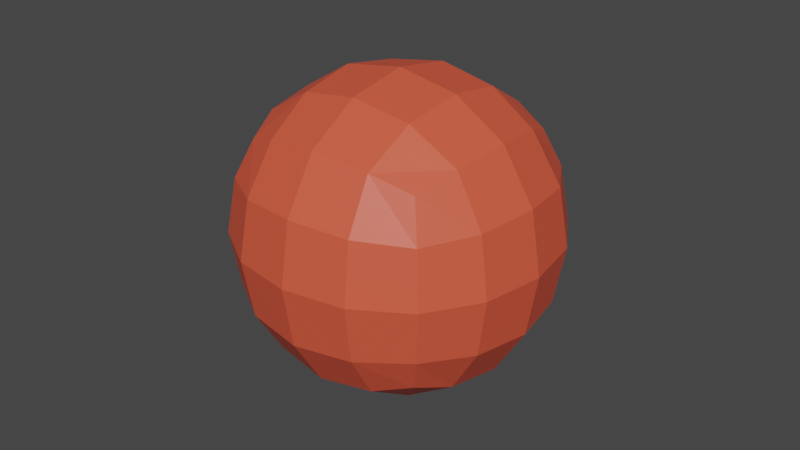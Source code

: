 # Source: saved-base-mesh.blend  (saved by Blender 3.4.6; exported with 4.5.12 LTS)
import bpy
from mathutils import Matrix  # noqa: F401  (used for matrix-valued properties, if any)

bpy.ops.wm.read_factory_settings(use_empty=True)
scene = bpy.context.scene
scene.name = 'Scene'

# ---- collections
col_collection = bpy.data.collections.new('Collection'); scene.collection.children.link(col_collection)

# ---- materials (node trees are filled in below, after node groups)
mat_preview_red = bpy.data.materials.new('Preview red')
mat_preview_red.use_transparent_shadow = False
mat_preview_red.diffuse_color = (0.8, 0.1, 0.05, 1.0)

# ---- material node trees
mat_preview_red.use_nodes = True; mat_preview_red.node_tree.nodes.clear()
_N = mat_preview_red.node_tree.nodes; _L = mat_preview_red.node_tree.links
n0 = _N.new('ShaderNodeBsdfPrincipled'); n0.name = 'Principled BSDF'; n0.location = (10, 300)
n0.distribution = 'GGX'
n0.subsurface_method = 'RANDOM_WALK_SKIN'
n0.inputs[0].default_value = (0.8, 0.1, 0.05, 1.0)
n0.inputs[3].default_value = 1.45
n0.inputs[27].default_value = (0.0, 0.0, 0.0, 1.0)
n0.inputs[28].default_value = 1.0
n1 = _N.new('ShaderNodeOutputMaterial'); n1.name = 'Material Output'; n1.location = (300, 300)
_L.new(n0.outputs[0], n1.inputs[0])
n1.is_active_output = True

# ---- world
world_world = bpy.data.worlds.new('World'); scene.world = world_world
world_world.use_nodes = True; world_world.node_tree.nodes.clear()
_N = world_world.node_tree.nodes; _L = world_world.node_tree.links
n0 = _N.new('ShaderNodeOutputWorld'); n0.name = 'World Output'; n0.location = (300, 300)
n1 = _N.new('ShaderNodeBackground'); n1.name = 'Background'; n1.location = (10, 300)
n1.inputs[0].default_value = (0.05088, 0.05088, 0.05088, 1.0)
_L.new(n1.outputs[0], n0.inputs[0])
n0.is_active_output = True
world_world.color = (0.05088, 0.05088, 0.05088)
world_world.use_sun_shadow = False
world_world.sun_shadow_jitter_overblur = 0.0

# ---- meshes
me_cube_001 = bpy.data.meshes.new('Cube.001')
me_cube_001.from_pydata([(-1.0, -1.0, -1.0), (-1.0, -1.0, 1.0), (-1.0, 1.0, -1.0), (-1.0, 1.0, 1.0), (1.0, -1.0, -1.0), (1.0, -1.0, 1.0), (1.0, 1.0, -1.0), (1.0, 1.0, 1.0)], [], [(0, 1, 3, 2), (2, 3, 7, 6), (6, 7, 5, 4), (4, 5, 1, 0), (2, 6, 4, 0), (7, 3, 1, 5)])
_uv = me_cube_001.uv_layers.new(name='UVMap')
_uv.uv.foreach_set('vector', [0.375, 0.0, 0.625, 0.0, 0.625, 0.25, 0.375, 0.25, 0.375, 0.25, 0.625, 0.25, 0.625, 0.5, 0.375, 0.5, 0.375, 0.5, 0.625, 0.5, 0.625, 0.75, 0.375, 0.75, 0.375, 0.75, 0.625, 0.75, 0.625, 1.0, 0.375, 1.0, 0.125, 0.5, 0.375, 0.5, 0.375, 0.75, 0.125, 0.75, 0.625, 0.5, 0.875, 0.5, 0.875, 0.75, 0.625, 0.75])
me_cube_001.materials.append(mat_preview_red)
me_cube_001.update()

# ---- objects
ob_preview_cube = bpy.data.objects.new('Preview cube', me_cube_001)

# ---- transforms, parenting, visibility, modifiers, constraints
ob_preview_cube.location = (3.0, 0.0, 0.0)
_m = ob_preview_cube.modifiers.new('Not evaluated', 'SUBSURF')

# ---- collection membership
col_collection.objects.link(ob_preview_cube)

# ---- scene / render settings (as saved in the file)
scene.frame_start = 1; scene.frame_end = 250; scene.frame_set(1)
scene.render.engine = 'BLENDER_EEVEE_NEXT'
scene.cycles.sampling_pattern = 'TABULATED_SOBOL'
scene.cycles.use_light_tree = False
scene.view_settings.view_transform = 'Filmic'
bpy.context.view_layer.update()

# ---- added for rendering (the .blend has no active camera and no usable light): camera, sun
cam_auto = bpy.data.cameras.new('AutoCamera')
cam_auto.lens = 50.0
cam_auto.sensor_width = 36.0
cam_auto.clip_end = 1000.0
ob_auto_camera = bpy.data.objects.new('AutoCamera', cam_auto)
scene.collection.objects.link(ob_auto_camera)
ob_auto_camera.location = (6.20507, -3.84609, 2.56406)
ob_auto_camera.rotation_euler = (1.09748, -7.21219e-08, 0.694738)
scene.camera = ob_auto_camera
light_auto_sun = bpy.data.lights.new('AutoSun', 'SUN')
light_auto_sun.energy = 3.0
light_auto_sun.angle = 0.0523599
ob_auto_sun = bpy.data.objects.new('AutoSun', light_auto_sun)
scene.collection.objects.link(ob_auto_sun)
ob_auto_sun.rotation_euler = (0.872665, 0.174533, 0.523599)
bpy.context.view_layer.update()
